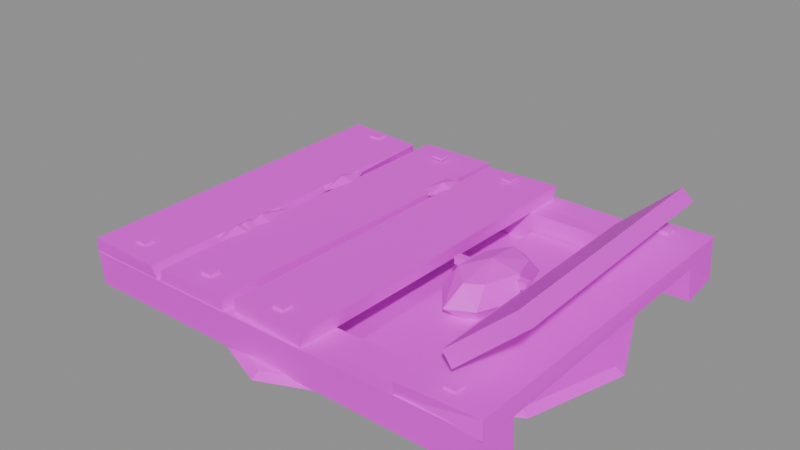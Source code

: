 # Source: prop.cache_floorboard.blend  (saved by Blender 5.2.45; exported with 4.5.12 LTS)
import bpy
from mathutils import Matrix  # noqa: F401  (used for matrix-valued properties, if any)

bpy.ops.wm.read_factory_settings(use_empty=True)
scene = bpy.context.scene
scene.name = 'Scene'

# ---- images (referenced by path relative to the original .blend; pixels are not part of the script)
import os
ASSET_DIR = os.environ.get("B2B_ASSET_DIR", "")  # directory of the original .blend (textures are referenced by path, not embedded)
HERE = os.path.dirname(os.path.abspath(__file__))  # packed textures are extracted next to this script under _unpacked/

def load_image(name, relpath, width, height, colorspace="sRGB"):
    """Load a texture the original file referenced (path relative to the .blend, or extracted next to this script)."""
    p = next((c for c in (os.path.join(HERE, relpath), os.path.join(ASSET_DIR, relpath)) if relpath and os.path.exists(c)), "")
    if p:
        img = bpy.data.images.load(p, check_existing=True)
        img.name = name
    else:  # same state as the original file: an image datablock whose file is absent (Cycles renders it pink)
        img = bpy.data.images.new(name, width, height)
        img.source = "FILE"
        img.filepath = "//" + (relpath or name)
    img.colorspace_settings.name = colorspace
    return img
img_palette_png = load_image('palette.png', 'palette.png', 1024, 1024, 'sRGB')

# ---- materials (node trees are filled in below, after node groups)
mat_palette = bpy.data.materials.new('palette')

# ---- material node trees
mat_palette.use_nodes = True; mat_palette.node_tree.nodes.clear()
_N = mat_palette.node_tree.nodes; _L = mat_palette.node_tree.links
n0 = _N.new('ShaderNodeBsdfPrincipled'); n0.name = 'Principled BSDF'; n0.location = (-200, 100)
n0.inputs[10].default_value = 0.005
n1 = _N.new('ShaderNodeOutputMaterial'); n1.name = 'Material Output'; n1.location = (200, 100)
n2 = _N.new('ShaderNodeTexImage'); n2.name = 'Image Texture'; n2.location = (0, 0)
n2.image = img_palette_png
n2.interpolation = 'Closest'
_L.new(n0.outputs[0], n1.inputs[0])
_L.new(n2.outputs[0], n0.inputs[0])
n1.is_active_output = True

# ---- meshes
me_prop_cache_floorboard = bpy.data.meshes.new('prop.cache_floorboard')
me_prop_cache_floorboard.from_pydata([(0.4779, 0.01443, 0.0), (0.387, 0.2175, 0.0), (0.2507, 0.3737, 0.0), (0.007932, 0.3746, 0.0), (-0.2215, 0.3627, 0.0), (-0.4123, 0.2157, 0.0), (-0.48, 0.01443, 0.0), (-0.408, -0.1814, 0.0), (-0.2265, -0.3028, 0.0), (0.007932, -0.3952, 0.0), (0.2191, -0.3018, 0.0), (0.4199, -0.1886, 0.0), (0.4591, 0.01443, 0.009977), (0.3718, 0.2094, 0.009977), (0.241, 0.3593, 0.009977), (0.007932, 0.3602, 0.009977), (-0.2123, 0.3487, 0.009977), (-0.3955, 0.2077, 0.009977), (-0.4605, 0.01443, 0.009977), (-0.3913, -0.1736, 0.009977), (-0.2172, -0.2901, 0.009977), (0.007932, -0.3788, 0.009977), (0.2107, -0.2891, 0.009977), (0.4034, -0.1804, 0.009977), (-0.4344, 0.383, 0.002466), (-0.4306, 0.3939, 0.0748), (-0.4329, 0.2933, 0.004886), (-0.4344, 0.2938, 0.07683), (0.4466, 0.3926, 0.00616), (0.4467, 0.3856, 0.0764), (0.4525, 0.2978, 0.002657), (0.4426, 0.3019, 0.07229), (-0.4336, -0.2737, 0.004376), (-0.4306, -0.2667, 0.07213), (-0.4319, -0.3597, 0.007512), (-0.4322, -0.3638, 0.07767), (0.4523, -0.2757, 0.005323), (0.4472, -0.2717, 0.07635), (0.4462, -0.3551, 0.005678), (0.4413, -0.3584, 0.07734), (-0.4365, -0.362, 0.07516), (-0.4316, -0.3649, 0.1069), (-0.2641, -0.3617, 0.07472), (-0.273, -0.3667, 0.105), (-0.4345, 0.3666, 0.07322), (-0.4338, 0.3704, 0.1069), (-0.2699, 0.3673, 0.07297), (-0.2616, 0.3611, 0.1048), (-0.3632, -0.3268, 0.1038), (-0.3632, -0.3268, 0.1098), (-0.3632, -0.3028, 0.1038), (-0.3632, -0.3028, 0.1098), (-0.3393, -0.3268, 0.1038), (-0.3393, -0.3268, 0.1098), (-0.3393, -0.3028, 0.1038), (-0.3393, -0.3028, 0.1098), (-0.3632, 0.3317, 0.1038), (-0.3632, 0.3317, 0.1098), (-0.3632, 0.3557, 0.1038), (-0.3632, 0.3557, 0.1098), (-0.3393, 0.3317, 0.1038), (-0.3393, 0.3317, 0.1098), (-0.3393, 0.3557, 0.1038), (-0.3393, 0.3557, 0.1098), (-0.2562, -0.3615, 0.07516), (-0.2506, -0.3623, 0.1026), (-0.09405, -0.3606, 0.07466), (-0.09364, -0.3606, 0.1065), (-0.243, 0.3898, 0.07198), (-0.2463, 0.3932, 0.09981), (-0.07866, 0.3908, 0.06941), (-0.07867, 0.3952, 0.101), (-0.1836, -0.3268, 0.1038), (-0.1836, -0.3268, 0.1098), (-0.1836, -0.3028, 0.1038), (-0.1836, -0.3028, 0.1098), (-0.1597, -0.3268, 0.1038), (-0.1597, -0.3268, 0.1098), (-0.1597, -0.3028, 0.1038), (-0.1597, -0.3028, 0.1098), (-0.1836, 0.3317, 0.1038), (-0.1836, 0.3317, 0.1098), (-0.1836, 0.3557, 0.1038), (-0.1836, 0.3557, 0.1098), (-0.1597, 0.3317, 0.1038), (-0.1597, 0.3317, 0.1098), (-0.1597, 0.3557, 0.1038), (-0.1597, 0.3557, 0.1098), (-0.07506, -0.3499, 0.0739), (-0.07489, -0.3494, 0.1028), (0.08586, -0.3575, 0.07481), (0.09192, -0.3553, 0.1071), (-0.06406, 0.3869, 0.07349), (-0.0691, 0.3784, 0.1007), (0.0952, 0.3785, 0.07298), (0.09948, 0.3836, 0.104), (-0.004041, -0.3268, 0.1038), (-0.004041, -0.3268, 0.1098), (-0.004041, -0.3028, 0.1038), (-0.004041, -0.3028, 0.1098), (0.0199, -0.3268, 0.1038), (0.0199, -0.3268, 0.1098), (0.0199, -0.3028, 0.1038), (0.0199, -0.3028, 0.1098), (-0.004041, 0.3317, 0.1038), (-0.004041, 0.3317, 0.1098), (-0.004041, 0.3557, 0.1038), (-0.004041, 0.3557, 0.1098), (0.0199, 0.3317, 0.1038), (0.0199, 0.3317, 0.1098), (0.0199, 0.3557, 0.1038), (0.0199, 0.3557, 0.1098), (0.1027, -0.2649, 0.0), (0.1027, -0.2649, 0.03492), (0.1027, 0.2938, 0.0), (0.1027, 0.2938, 0.03492), (0.2723, -0.2649, 0.0), (0.2723, -0.2649, 0.03492), (0.2723, 0.2938, 0.0), (0.2723, 0.2938, 0.03492), (0.2433, 0.03826, 0.1002), (0.2251, 0.09666, 0.09648), (0.1767, 0.1166, 0.1006), (0.1445, 0.06984, 0.09773), (0.1409, -0.006008, 0.09886), (0.1834, -0.04783, 0.09679), (0.2191, -0.03167, 0.09937), (0.2609, 0.01894, 0.05986), (0.2268, 0.1322, 0.05986), (0.1733, 0.1642, 0.05986), (0.1226, 0.1023, 0.05986), (0.116, -0.01776, 0.05986), (0.1728, -0.09074, 0.05986), (0.2255, -0.06318, 0.05986), (0.246, 0.03062, 0.02047), (0.2149, 0.1088, 0.02314), (0.1748, 0.1215, 0.02166), (0.1418, 0.07516, 0.02293), (0.1423, 0.003814, 0.02131), (0.1732, -0.0466, 0.02154), (0.2205, -0.03761, 0.02066), (0.1875, 0.03439, 0.1147), (0.1875, 0.03439, 0.004989), (0.1077, 0.04237, 0.07683), (0.1077, 0.04237, 0.09279), (0.1077, 0.02641, 0.07683), (0.1077, 0.02641, 0.09279), (0.2673, 0.04237, 0.07683), (0.2673, 0.04237, 0.09279), (0.2673, 0.02641, 0.07683), (0.2673, 0.02641, 0.09279), (0.3599, -0.3122, 0.1327), (0.3391, -0.31, 0.1576), (0.48, -0.2865, 0.2412), (0.4576, -0.2909, 0.2642), (0.2929, 0.322, 0.07527), (0.2755, 0.3159, 0.09958), (0.4142, 0.3449, 0.1804), (0.3928, 0.3381, 0.2057), (0.2838, -0.3555, 0.073), (0.2827, -0.3597, 0.1033), (0.4538, -0.3602, 0.0741), (0.449, -0.3549, 0.107), (0.2879, 0.3813, 0.07598), (0.2882, 0.3758, 0.1047), (0.4488, 0.3782, 0.07408), (0.4472, 0.3833, 0.1029), (0.3551, -0.3268, 0.1038), (0.3551, -0.3268, 0.1098), (0.3551, -0.3028, 0.1038), (0.3551, -0.3028, 0.1098), (0.3791, -0.3268, 0.1038), (0.3791, -0.3268, 0.1098), (0.3791, -0.3028, 0.1038), (0.3791, -0.3028, 0.1098), (0.3551, 0.3317, 0.1038), (0.3551, 0.3317, 0.1098), (0.3551, 0.3557, 0.1038), (0.3551, 0.3557, 0.1098), (0.3791, 0.3317, 0.1038), (0.3791, 0.3317, 0.1098), (0.3791, 0.3557, 0.1038), (0.3791, 0.3557, 0.1098), (-0.2381, -0.1532, 0.09977), (-0.2547, -0.08767, 0.09977), (-0.2837, -0.1056, 0.09977), (-0.2775, -0.179, 0.09977), (-0.256, -0.1978, 0.09977), (-0.2615, -0.1472, 0.1117), (-0.2615, -0.1472, 0.0878), (-0.2336, -0.1061, 0.09977), (-0.2525, -0.03833, 0.09977), (-0.2789, -0.06516, 0.09977), (-0.2813, -0.1424, 0.09977), (-0.2525, -0.1651, 0.09977), (-0.2615, -0.1056, 0.1117), (-0.2615, -0.1056, 0.0878), (-0.2343, -0.1604, 0.09977), (-0.2528, -0.1246, 0.09977), (-0.2844, -0.1327, 0.09977), (-0.277, -0.2044, 0.09977), (-0.253, -0.2266, 0.09977), (-0.2615, -0.1683, 0.1117), (-0.2615, -0.1683, 0.0878), (-0.2376, 0.132, 0.09977), (-0.2559, 0.1838, 0.09977), (-0.2864, 0.1611, 0.09977), (-0.283, 0.1004, 0.09977), (-0.2553, 0.06757, 0.09977), (-0.2615, 0.1281, 0.1117), (-0.2615, 0.1281, 0.0878), (-0.06075, 0.2405, 0.09977), (-0.07412, 0.2858, 0.09977), (-0.1031, 0.2802, 0.09977), (-0.1059, 0.1922, 0.09977), (-0.07559, 0.1863, 0.09977), (-0.08186, 0.2335, 0.1117), (-0.08186, 0.2335, 0.0878)], [], [(12, 13, 14, 15, 16, 17, 18, 19, 20, 21, 22, 23), (11, 10, 9, 8, 7, 6, 5, 4, 3, 2, 1, 0), (0, 1, 13, 12), (1, 2, 14, 13), (2, 3, 15, 14), (3, 4, 16, 15), (4, 5, 17, 16), (5, 6, 18, 17), (6, 7, 19, 18), (7, 8, 20, 19), (8, 9, 21, 20), (9, 10, 22, 21), (10, 11, 23, 22), (11, 0, 12, 23), (24, 25, 27, 26), (28, 30, 31, 29), (24, 28, 29, 25), (26, 27, 31, 30), (24, 26, 30, 28), (25, 29, 31, 27), (32, 33, 35, 34), (36, 38, 39, 37), (32, 36, 37, 33), (34, 35, 39, 38), (32, 34, 38, 36), (33, 37, 39, 35), (40, 41, 43, 42), (44, 46, 47, 45), (40, 44, 45, 41), (42, 43, 47, 46), (40, 42, 46, 44), (41, 45, 47, 43), (48, 49, 51, 50), (52, 54, 55, 53), (48, 52, 53, 49), (50, 51, 55, 54), (48, 50, 54, 52), (49, 53, 55, 51), (56, 57, 59, 58), (60, 62, 63, 61), (56, 60, 61, 57), (58, 59, 63, 62), (56, 58, 62, 60), (57, 61, 63, 59), (64, 66, 67, 65), (68, 69, 71, 70), (64, 65, 69, 68), (66, 70, 71, 67), (64, 68, 70, 66), (65, 67, 71, 69), (72, 73, 75, 74), (76, 78, 79, 77), (72, 76, 77, 73), (74, 75, 79, 78), (72, 74, 78, 76), (73, 77, 79, 75), (80, 81, 83, 82), (84, 86, 87, 85), (80, 84, 85, 81), (82, 83, 87, 86), (80, 82, 86, 84), (81, 85, 87, 83), (88, 90, 91, 89), (92, 93, 95, 94), (88, 89, 93, 92), (90, 94, 95, 91), (88, 92, 94, 90), (89, 91, 95, 93), (96, 97, 99, 98), (100, 102, 103, 101), (96, 100, 101, 97), (98, 99, 103, 102), (96, 98, 102, 100), (97, 101, 103, 99), (104, 105, 107, 106), (108, 110, 111, 109), (104, 108, 109, 105), (106, 107, 111, 110), (104, 106, 110, 108), (105, 109, 111, 107), (112, 113, 115, 114), (116, 118, 119, 117), (112, 116, 117, 113), (114, 115, 119, 118), (112, 114, 118, 116), (113, 117, 119, 115), (141, 120, 121), (142, 135, 134), (120, 127, 128, 121), (127, 134, 135, 128), (141, 121, 122), (142, 136, 135), (121, 128, 129, 122), (128, 135, 136, 129), (141, 122, 123), (142, 137, 136), (122, 129, 130, 123), (129, 136, 137, 130), (141, 123, 124), (142, 138, 137), (123, 130, 131, 124), (130, 137, 138, 131), (141, 124, 125), (142, 139, 138), (124, 131, 132, 125), (131, 138, 139, 132), (141, 125, 126), (142, 140, 139), (125, 132, 133, 126), (132, 139, 140, 133), (141, 126, 120), (142, 134, 140), (126, 133, 127, 120), (133, 140, 134, 127), (143, 144, 146, 145), (147, 149, 150, 148), (143, 147, 148, 144), (145, 146, 150, 149), (143, 145, 149, 147), (144, 148, 150, 146), (151, 153, 154, 152), (155, 156, 158, 157), (151, 152, 156, 155), (153, 157, 158, 154), (151, 155, 157, 153), (152, 154, 158, 156), (159, 160, 162, 161), (163, 165, 166, 164), (159, 163, 164, 160), (161, 162, 166, 165), (159, 161, 165, 163), (160, 164, 166, 162), (167, 168, 170, 169), (171, 173, 174, 172), (167, 171, 172, 168), (169, 170, 174, 173), (167, 169, 173, 171), (168, 172, 174, 170), (175, 176, 178, 177), (179, 181, 182, 180), (175, 179, 180, 176), (177, 178, 182, 181), (175, 177, 181, 179), (176, 180, 182, 178), (188, 183, 184), (189, 184, 183), (188, 184, 185), (189, 185, 184), (188, 185, 186), (189, 186, 185), (188, 186, 187), (189, 187, 186), (188, 187, 183), (189, 183, 187), (195, 190, 191), (196, 191, 190), (195, 191, 192), (196, 192, 191), (195, 192, 193), (196, 193, 192), (195, 193, 194), (196, 194, 193), (195, 194, 190), (196, 190, 194), (202, 197, 198), (203, 198, 197), (202, 198, 199), (203, 199, 198), (202, 199, 200), (203, 200, 199), (202, 200, 201), (203, 201, 200), (202, 201, 197), (203, 197, 201), (209, 204, 205), (210, 205, 204), (209, 205, 206), (210, 206, 205), (209, 206, 207), (210, 207, 206), (209, 207, 208), (210, 208, 207), (209, 208, 204), (210, 204, 208), (216, 211, 212), (217, 212, 211), (216, 212, 213), (217, 213, 212), (216, 213, 214), (217, 214, 213), (216, 214, 215), (217, 215, 214), (216, 215, 211), (217, 211, 215)])
_uv = me_prop_cache_floorboard.uv_layers.new(name='UVMap')
_uv.uv.foreach_set('vector', [0.6875, 0.6111, 0.6875, 0.6111, 0.6875, 0.6111, 0.6875, 0.6111, 0.6875, 0.6111, 0.6875, 0.6111, 0.6875, 0.6111, 0.6875, 0.6111, 0.6875, 0.6111, 0.6875, 0.6111, 0.6875, 0.6111, 0.6875, 0.6111, 0.6875, 0.6111, 0.6875, 0.6111, 0.6875, 0.6111, 0.6875, 0.6111, 0.6875, 0.6111, 0.6875, 0.6111, 0.6875, 0.6111, 0.6875, 0.6111, 0.6875, 0.6111, 0.6875, 0.6111, 0.6875, 0.6111, 0.6875, 0.6111, 0.8125, 0.6111, 0.8125, 0.6111, 0.8125, 0.6111, 0.8125, 0.6111, 0.8125, 0.6111, 0.8125, 0.6111, 0.8125, 0.6111, 0.8125, 0.6111, 0.8125, 0.6111, 0.8125, 0.6111, 0.8125, 0.6111, 0.8125, 0.6111, 0.8125, 0.6111, 0.8125, 0.6111, 0.8125, 0.6111, 0.8125, 0.6111, 0.8125, 0.6111, 0.8125, 0.6111, 0.8125, 0.6111, 0.8125, 0.6111, 0.8125, 0.6111, 0.8125, 0.6111, 0.8125, 0.6111, 0.8125, 0.6111, 0.8125, 0.6111, 0.8125, 0.6111, 0.8125, 0.6111, 0.8125, 0.6111, 0.8125, 0.6111, 0.8125, 0.6111, 0.8125, 0.6111, 0.8125, 0.6111, 0.8125, 0.6111, 0.8125, 0.6111, 0.8125, 0.6111, 0.8125, 0.6111, 0.8125, 0.6111, 0.8125, 0.6111, 0.8125, 0.6111, 0.8125, 0.6111, 0.8125, 0.6111, 0.8125, 0.6111, 0.8125, 0.6111, 0.8125, 0.6111, 0.8125, 0.6111, 0.8125, 0.6111, 0.8125, 0.6111, 0.8125, 0.6111, 0.8125, 0.6111, 0.8125, 0.6111, 0.8125, 0.6111, 0.8125, 0.6111, 0.8125, 0.6111, 0.8125, 0.6111, 0.8125, 0.6111, 0.8125, 0.6111, 0.4375, 0.3889, 0.4375, 0.3889, 0.4375, 0.3889, 0.4375, 0.3889, 0.4375, 0.3889, 0.4375, 0.3889, 0.4375, 0.3889, 0.4375, 0.3889, 0.4375, 0.3889, 0.4375, 0.3889, 0.4375, 0.3889, 0.4375, 0.3889, 0.4375, 0.3889, 0.4375, 0.3889, 0.4375, 0.3889, 0.4375, 0.3889, 0.8125, 0.6111, 0.8125, 0.6111, 0.8125, 0.6111, 0.8125, 0.6111, 0.8125, 0.6111, 0.8125, 0.6111, 0.8125, 0.6111, 0.8125, 0.6111, 0.4375, 0.3889, 0.4375, 0.3889, 0.4375, 0.3889, 0.4375, 0.3889, 0.4375, 0.3889, 0.4375, 0.3889, 0.4375, 0.3889, 0.4375, 0.3889, 0.4375, 0.3889, 0.4375, 0.3889, 0.4375, 0.3889, 0.4375, 0.3889, 0.4375, 0.3889, 0.4375, 0.3889, 0.4375, 0.3889, 0.4375, 0.3889, 0.8125, 0.6111, 0.8125, 0.6111, 0.8125, 0.6111, 0.8125, 0.6111, 0.8125, 0.6111, 0.8125, 0.6111, 0.8125, 0.6111, 0.8125, 0.6111, 0.4375, 0.3889, 0.4375, 0.3889, 0.4375, 0.3889, 0.4375, 0.3889, 0.4375, 0.3889, 0.4375, 0.3889, 0.4375, 0.3889, 0.4375, 0.3889, 0.4375, 0.3889, 0.4375, 0.3889, 0.4375, 0.3889, 0.4375, 0.3889, 0.1875, 0.3889, 0.1875, 0.3889, 0.1875, 0.3889, 0.1875, 0.3889, 0.5625, 0.2778, 0.5625, 0.2778, 0.5625, 0.2778, 0.5625, 0.2778, 0.5625, 0.2778, 0.5625, 0.2778, 0.5625, 0.2778, 0.5625, 0.2778, 0.5625, 0.2778, 0.5625, 0.2778, 0.5625, 0.2778, 0.5625, 0.2778, 0.5625, 0.2778, 0.5625, 0.2778, 0.5625, 0.2778, 0.5625, 0.2778, 0.5625, 0.2778, 0.5625, 0.2778, 0.5625, 0.2778, 0.5625, 0.2778, 0.5625, 0.2778, 0.5625, 0.2778, 0.5625, 0.2778, 0.5625, 0.2778, 0.5625, 0.2778, 0.5625, 0.2778, 0.5625, 0.2778, 0.5625, 0.2778, 0.5625, 0.2778, 0.5625, 0.2778, 0.5625, 0.2778, 0.5625, 0.2778, 0.5625, 0.2778, 0.5625, 0.2778, 0.5625, 0.2778, 0.5625, 0.2778, 0.5625, 0.2778, 0.5625, 0.2778, 0.5625, 0.2778, 0.5625, 0.2778, 0.5625, 0.2778, 0.5625, 0.2778, 0.5625, 0.2778, 0.5625, 0.2778, 0.5625, 0.2778, 0.5625, 0.2778, 0.5625, 0.2778, 0.5625, 0.2778, 0.8125, 0.6111, 0.8125, 0.6111, 0.8125, 0.6111, 0.8125, 0.6111, 0.8125, 0.6111, 0.8125, 0.6111, 0.8125, 0.6111, 0.8125, 0.6111, 0.4375, 0.3889, 0.4375, 0.3889, 0.4375, 0.3889, 0.4375, 0.3889, 0.4375, 0.3889, 0.4375, 0.3889, 0.4375, 0.3889, 0.4375, 0.3889, 0.4375, 0.3889, 0.4375, 0.3889, 0.4375, 0.3889, 0.4375, 0.3889, 0.3125, 0.3889, 0.3125, 0.3889, 0.3125, 0.3889, 0.3125, 0.3889, 0.5625, 0.2778, 0.5625, 0.2778, 0.5625, 0.2778, 0.5625, 0.2778, 0.5625, 0.2778, 0.5625, 0.2778, 0.5625, 0.2778, 0.5625, 0.2778, 0.5625, 0.2778, 0.5625, 0.2778, 0.5625, 0.2778, 0.5625, 0.2778, 0.5625, 0.2778, 0.5625, 0.2778, 0.5625, 0.2778, 0.5625, 0.2778, 0.5625, 0.2778, 0.5625, 0.2778, 0.5625, 0.2778, 0.5625, 0.2778, 0.5625, 0.2778, 0.5625, 0.2778, 0.5625, 0.2778, 0.5625, 0.2778, 0.5625, 0.2778, 0.5625, 0.2778, 0.5625, 0.2778, 0.5625, 0.2778, 0.5625, 0.2778, 0.5625, 0.2778, 0.5625, 0.2778, 0.5625, 0.2778, 0.5625, 0.2778, 0.5625, 0.2778, 0.5625, 0.2778, 0.5625, 0.2778, 0.5625, 0.2778, 0.5625, 0.2778, 0.5625, 0.2778, 0.5625, 0.2778, 0.5625, 0.2778, 0.5625, 0.2778, 0.5625, 0.2778, 0.5625, 0.2778, 0.5625, 0.2778, 0.5625, 0.2778, 0.5625, 0.2778, 0.5625, 0.2778, 0.8125, 0.6111, 0.8125, 0.6111, 0.8125, 0.6111, 0.8125, 0.6111, 0.8125, 0.6111, 0.8125, 0.6111, 0.8125, 0.6111, 0.8125, 0.6111, 0.4375, 0.3889, 0.4375, 0.3889, 0.4375, 0.3889, 0.4375, 0.3889, 0.4375, 0.3889, 0.4375, 0.3889, 0.4375, 0.3889, 0.4375, 0.3889, 0.4375, 0.3889, 0.4375, 0.3889, 0.4375, 0.3889, 0.4375, 0.3889, 0.1875, 0.3889, 0.1875, 0.3889, 0.1875, 0.3889, 0.1875, 0.3889, 0.5625, 0.2778, 0.5625, 0.2778, 0.5625, 0.2778, 0.5625, 0.2778, 0.5625, 0.2778, 0.5625, 0.2778, 0.5625, 0.2778, 0.5625, 0.2778, 0.5625, 0.2778, 0.5625, 0.2778, 0.5625, 0.2778, 0.5625, 0.2778, 0.5625, 0.2778, 0.5625, 0.2778, 0.5625, 0.2778, 0.5625, 0.2778, 0.5625, 0.2778, 0.5625, 0.2778, 0.5625, 0.2778, 0.5625, 0.2778, 0.5625, 0.2778, 0.5625, 0.2778, 0.5625, 0.2778, 0.5625, 0.2778, 0.5625, 0.2778, 0.5625, 0.2778, 0.5625, 0.2778, 0.5625, 0.2778, 0.5625, 0.2778, 0.5625, 0.2778, 0.5625, 0.2778, 0.5625, 0.2778, 0.5625, 0.2778, 0.5625, 0.2778, 0.5625, 0.2778, 0.5625, 0.2778, 0.5625, 0.2778, 0.5625, 0.2778, 0.5625, 0.2778, 0.5625, 0.2778, 0.5625, 0.2778, 0.5625, 0.2778, 0.5625, 0.2778, 0.5625, 0.2778, 0.5625, 0.2778, 0.5625, 0.2778, 0.5625, 0.2778, 0.5625, 0.2778, 0.9375, 0.6111, 0.9375, 0.6111, 0.9375, 0.6111, 0.9375, 0.6111, 0.9375, 0.6111, 0.9375, 0.6111, 0.9375, 0.6111, 0.9375, 0.6111, 0.9375, 0.6111, 0.9375, 0.6111, 0.9375, 0.6111, 0.9375, 0.6111, 0.9375, 0.6111, 0.9375, 0.6111, 0.9375, 0.6111, 0.9375, 0.6111, 0.9375, 0.6111, 0.9375, 0.6111, 0.9375, 0.6111, 0.9375, 0.6111, 0.9375, 0.6111, 0.9375, 0.6111, 0.9375, 0.6111, 0.9375, 0.6111, 0.0625, 0.6111, 0.0625, 0.6111, 0.0625, 0.6111, 0.3125, 0.6111, 0.3125, 0.6111, 0.3125, 0.6111, 0.1875, 0.6111, 0.1875, 0.6111, 0.1875, 0.6111, 0.1875, 0.6111, 0.3125, 0.6111, 0.3125, 0.6111, 0.3125, 0.6111, 0.3125, 0.6111, 0.0625, 0.6111, 0.0625, 0.6111, 0.0625, 0.6111, 0.3125, 0.6111, 0.3125, 0.6111, 0.3125, 0.6111, 0.0625, 0.6111, 0.0625, 0.6111, 0.0625, 0.6111, 0.0625, 0.6111, 0.3125, 0.6111, 0.3125, 0.6111, 0.3125, 0.6111, 0.3125, 0.6111, 0.0625, 0.6111, 0.0625, 0.6111, 0.0625, 0.6111, 0.3125, 0.6111, 0.3125, 0.6111, 0.3125, 0.6111, 0.0625, 0.6111, 0.0625, 0.6111, 0.0625, 0.6111, 0.0625, 0.6111, 0.3125, 0.6111, 0.3125, 0.6111, 0.3125, 0.6111, 0.3125, 0.6111, 0.0625, 0.6111, 0.0625, 0.6111, 0.0625, 0.6111, 0.3125, 0.6111, 0.3125, 0.6111, 0.3125, 0.6111, 0.0625, 0.6111, 0.0625, 0.6111, 0.0625, 0.6111, 0.0625, 0.6111, 0.3125, 0.6111, 0.3125, 0.6111, 0.3125, 0.6111, 0.3125, 0.6111, 0.0625, 0.6111, 0.0625, 0.6111, 0.0625, 0.6111, 0.3125, 0.6111, 0.3125, 0.6111, 0.3125, 0.6111, 0.0625, 0.6111, 0.0625, 0.6111, 0.0625, 0.6111, 0.0625, 0.6111, 0.3125, 0.6111, 0.3125, 0.6111, 0.3125, 0.6111, 0.3125, 0.6111, 0.0625, 0.6111, 0.0625, 0.6111, 0.0625, 0.6111, 0.3125, 0.6111, 0.3125, 0.6111, 0.3125, 0.6111, 0.0625, 0.6111, 0.0625, 0.6111, 0.0625, 0.6111, 0.0625, 0.6111, 0.3125, 0.6111, 0.3125, 0.6111, 0.3125, 0.6111, 0.3125, 0.6111, 0.0625, 0.6111, 0.0625, 0.6111, 0.0625, 0.6111, 0.3125, 0.6111, 0.3125, 0.6111, 0.3125, 0.6111, 0.1875, 0.6111, 0.1875, 0.6111, 0.1875, 0.6111, 0.1875, 0.6111, 0.3125, 0.6111, 0.3125, 0.6111, 0.3125, 0.6111, 0.3125, 0.6111, 0.8125, 0.9444, 0.8125, 0.9444, 0.8125, 0.9444, 0.8125, 0.9444, 0.8125, 0.9444, 0.8125, 0.9444, 0.8125, 0.9444, 0.8125, 0.9444, 0.8125, 0.9444, 0.8125, 0.9444, 0.8125, 0.9444, 0.8125, 0.9444, 0.8125, 0.9444, 0.8125, 0.9444, 0.8125, 0.9444, 0.8125, 0.9444, 0.8125, 0.9444, 0.8125, 0.9444, 0.8125, 0.9444, 0.8125, 0.9444, 0.8125, 0.9444, 0.8125, 0.9444, 0.8125, 0.9444, 0.8125, 0.9444, 0.8125, 0.6111, 0.8125, 0.6111, 0.8125, 0.6111, 0.8125, 0.6111, 0.8125, 0.6111, 0.8125, 0.6111, 0.8125, 0.6111, 0.8125, 0.6111, 0.3125, 0.3889, 0.3125, 0.3889, 0.3125, 0.3889, 0.3125, 0.3889, 0.3125, 0.3889, 0.3125, 0.3889, 0.3125, 0.3889, 0.3125, 0.3889, 0.3125, 0.3889, 0.3125, 0.3889, 0.3125, 0.3889, 0.3125, 0.3889, 0.1875, 0.3889, 0.1875, 0.3889, 0.1875, 0.3889, 0.1875, 0.3889, 0.8125, 0.6111, 0.8125, 0.6111, 0.8125, 0.6111, 0.8125, 0.6111, 0.8125, 0.6111, 0.8125, 0.6111, 0.8125, 0.6111, 0.8125, 0.6111, 0.4375, 0.3889, 0.4375, 0.3889, 0.4375, 0.3889, 0.4375, 0.3889, 0.4375, 0.3889, 0.4375, 0.3889, 0.4375, 0.3889, 0.4375, 0.3889, 0.4375, 0.3889, 0.4375, 0.3889, 0.4375, 0.3889, 0.4375, 0.3889, 0.1875, 0.3889, 0.1875, 0.3889, 0.1875, 0.3889, 0.1875, 0.3889, 0.5625, 0.2778, 0.5625, 0.2778, 0.5625, 0.2778, 0.5625, 0.2778, 0.5625, 0.2778, 0.5625, 0.2778, 0.5625, 0.2778, 0.5625, 0.2778, 0.5625, 0.2778, 0.5625, 0.2778, 0.5625, 0.2778, 0.5625, 0.2778, 0.5625, 0.2778, 0.5625, 0.2778, 0.5625, 0.2778, 0.5625, 0.2778, 0.5625, 0.2778, 0.5625, 0.2778, 0.5625, 0.2778, 0.5625, 0.2778, 0.5625, 0.2778, 0.5625, 0.2778, 0.5625, 0.2778, 0.5625, 0.2778, 0.5625, 0.2778, 0.5625, 0.2778, 0.5625, 0.2778, 0.5625, 0.2778, 0.5625, 0.2778, 0.5625, 0.2778, 0.5625, 0.2778, 0.5625, 0.2778, 0.5625, 0.2778, 0.5625, 0.2778, 0.5625, 0.2778, 0.5625, 0.2778, 0.5625, 0.2778, 0.5625, 0.2778, 0.5625, 0.2778, 0.5625, 0.2778, 0.5625, 0.2778, 0.5625, 0.2778, 0.5625, 0.2778, 0.5625, 0.2778, 0.5625, 0.2778, 0.5625, 0.2778, 0.5625, 0.2778, 0.5625, 0.2778, 0.4375, 0.5, 0.4375, 0.5, 0.4375, 0.5, 0.5625, 0.5, 0.5625, 0.5, 0.5625, 0.5, 0.4375, 0.5, 0.4375, 0.5, 0.4375, 0.5, 0.5625, 0.5, 0.5625, 0.5, 0.5625, 0.5, 0.4375, 0.5, 0.4375, 0.5, 0.4375, 0.5, 0.5625, 0.5, 0.5625, 0.5, 0.5625, 0.5, 0.4375, 0.5, 0.4375, 0.5, 0.4375, 0.5, 0.5625, 0.5, 0.5625, 0.5, 0.5625, 0.5, 0.4375, 0.5, 0.4375, 0.5, 0.4375, 0.5, 0.5625, 0.5, 0.5625, 0.5, 0.5625, 0.5, 0.4375, 0.5, 0.4375, 0.5, 0.4375, 0.5, 0.5625, 0.5, 0.5625, 0.5, 0.5625, 0.5, 0.4375, 0.5, 0.4375, 0.5, 0.4375, 0.5, 0.5625, 0.5, 0.5625, 0.5, 0.5625, 0.5, 0.4375, 0.5, 0.4375, 0.5, 0.4375, 0.5, 0.5625, 0.5, 0.5625, 0.5, 0.5625, 0.5, 0.4375, 0.5, 0.4375, 0.5, 0.4375, 0.5, 0.5625, 0.5, 0.5625, 0.5, 0.5625, 0.5, 0.4375, 0.5, 0.4375, 0.5, 0.4375, 0.5, 0.5625, 0.5, 0.5625, 0.5, 0.5625, 0.5, 0.4375, 0.5, 0.4375, 0.5, 0.4375, 0.5, 0.5625, 0.5, 0.5625, 0.5, 0.5625, 0.5, 0.4375, 0.5, 0.4375, 0.5, 0.4375, 0.5, 0.5625, 0.5, 0.5625, 0.5, 0.5625, 0.5, 0.4375, 0.5, 0.4375, 0.5, 0.4375, 0.5, 0.5625, 0.5, 0.5625, 0.5, 0.5625, 0.5, 0.4375, 0.5, 0.4375, 0.5, 0.4375, 0.5, 0.5625, 0.5, 0.5625, 0.5, 0.5625, 0.5, 0.4375, 0.5, 0.4375, 0.5, 0.4375, 0.5, 0.5625, 0.5, 0.5625, 0.5, 0.5625, 0.5, 0.4375, 0.5, 0.4375, 0.5, 0.4375, 0.5, 0.5625, 0.5, 0.5625, 0.5, 0.5625, 0.5, 0.4375, 0.5, 0.4375, 0.5, 0.4375, 0.5, 0.5625, 0.5, 0.5625, 0.5, 0.5625, 0.5, 0.4375, 0.5, 0.4375, 0.5, 0.4375, 0.5, 0.5625, 0.5, 0.5625, 0.5, 0.5625, 0.5, 0.4375, 0.5, 0.4375, 0.5, 0.4375, 0.5, 0.5625, 0.5, 0.5625, 0.5, 0.5625, 0.5, 0.4375, 0.5, 0.4375, 0.5, 0.4375, 0.5, 0.5625, 0.5, 0.5625, 0.5, 0.5625, 0.5, 0.4375, 0.5, 0.4375, 0.5, 0.4375, 0.5, 0.5625, 0.5, 0.5625, 0.5, 0.5625, 0.5, 0.4375, 0.5, 0.4375, 0.5, 0.4375, 0.5, 0.5625, 0.5, 0.5625, 0.5, 0.5625, 0.5, 0.4375, 0.5, 0.4375, 0.5, 0.4375, 0.5, 0.5625, 0.5, 0.5625, 0.5, 0.5625, 0.5, 0.4375, 0.5, 0.4375, 0.5, 0.4375, 0.5, 0.5625, 0.5, 0.5625, 0.5, 0.5625, 0.5, 0.4375, 0.5, 0.4375, 0.5, 0.4375, 0.5, 0.5625, 0.5, 0.5625, 0.5, 0.5625, 0.5])
me_prop_cache_floorboard.materials.append(mat_palette)
me_prop_cache_floorboard.update()

# ---- objects
ob_prop_cache_floorboard = bpy.data.objects.new('prop.cache_floorboard', me_prop_cache_floorboard)

# ---- transforms, parenting, visibility, modifiers, constraints
ob_prop_cache_floorboard.location = (0.0, 0.0, 0.0)

# ---- collection membership
scene.collection.objects.link(ob_prop_cache_floorboard)

# ---- scene / render settings (as saved in the file)
scene.frame_start = 1; scene.frame_end = 250; scene.frame_set(1)
scene.render.engine = 'BLENDER_EEVEE_NEXT'
scene.render.bake_bias = 0.0
scene.render.bake_samples = 0
scene.render.compositor_device = 'GPU'
scene.eevee.use_volume_custom_range = False
scene.eevee.fast_gi_thickness_near = 0.1
scene.eevee.fast_gi_thickness_far = 0.0
scene.eevee.ray_tracing_options.screen_trace_thickness = 0.1
bpy.context.view_layer.update()

# ---- added for rendering (the .blend has no active camera and no usable light): camera, sun + grey world if the file has none
cam_auto = bpy.data.cameras.new('AutoCamera')
cam_auto.lens = 50.0
cam_auto.sensor_width = 36.0
cam_auto.clip_end = 1000.0
ob_auto_camera = bpy.data.objects.new('AutoCamera', cam_auto)
scene.collection.objects.link(ob_auto_camera)
ob_auto_camera.location = (1.17616, -1.41139, 1.07301)
ob_auto_camera.rotation_euler = (1.09748, -7.21219e-08, 0.694738)
scene.camera = ob_auto_camera
light_auto_sun = bpy.data.lights.new('AutoSun', 'SUN')
light_auto_sun.energy = 3.0
light_auto_sun.angle = 0.0523599
ob_auto_sun = bpy.data.objects.new('AutoSun', light_auto_sun)
scene.collection.objects.link(ob_auto_sun)
ob_auto_sun.rotation_euler = (0.872665, 0.174533, 0.523599)
if scene.world is None:
    world_auto = bpy.data.worlds.new('AutoWorld')
    world_auto.color = (0.3, 0.3, 0.3)
    scene.world = world_auto
bpy.context.view_layer.update()
